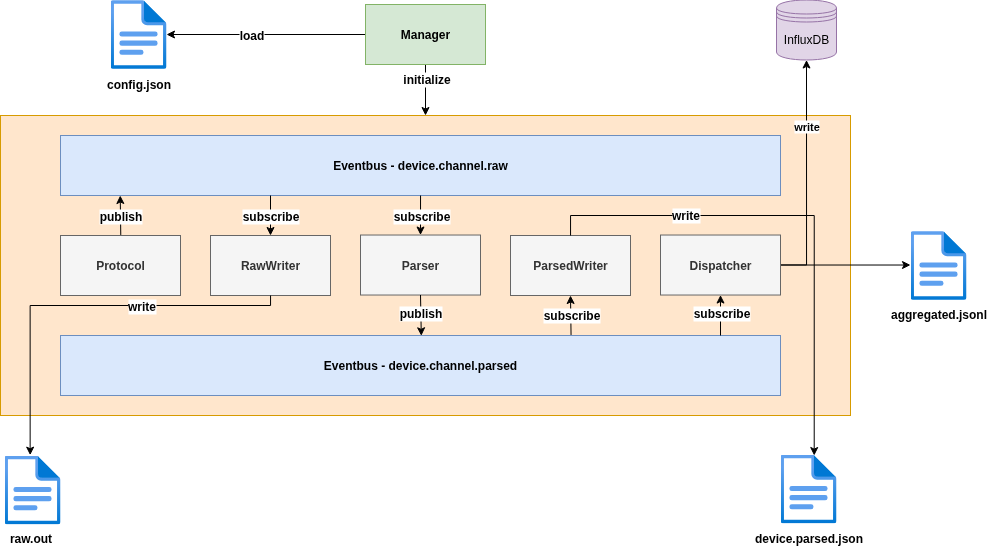

The diagram above was exported from draw.io. Its source (the exported page's mxGraphModel, read from the mxfile embedded in the PNG):
<mxGraphModel dx="-1295" dy="1300" grid="1" gridSize="10" guides="1" tooltips="1" connect="1" arrows="1" fold="1" page="1" pageScale="1" pageWidth="850" pageHeight="1100" math="0" shadow="0">
  <root>
    <mxCell id="0" />
    <mxCell id="1" parent="0" />
    <mxCell id="2" value="" style="rounded=0;whiteSpace=wrap;html=1;strokeColor=#d79b00;align=center;verticalAlign=middle;fontFamily=Helvetica;fontSize=12;fontColor=default;fontStyle=1;fillColor=#ffe6cc;" parent="1" vertex="1">
      <mxGeometry x="3400" y="322" width="850" height="300" as="geometry" />
    </mxCell>
    <mxCell id="3" style="edgeStyle=orthogonalEdgeStyle;rounded=0;orthogonalLoop=1;jettySize=auto;html=1;fontFamily=Helvetica;fontSize=12;fontColor=default;fontStyle=1;endArrow=none;endFill=0;startArrow=classic;startFill=1;" parent="1" source="5" target="9" edge="1">
      <mxGeometry relative="1" as="geometry" />
    </mxCell>
    <mxCell id="4" value="load" style="edgeLabel;html=1;align=center;verticalAlign=middle;resizable=0;points=[];strokeColor=#d79b00;fontFamily=Helvetica;fontSize=12;fontColor=default;fontStyle=1;fillColor=#ffe6cc;" parent="3" vertex="1" connectable="0">
      <mxGeometry x="-0.1511" relative="1" as="geometry">
        <mxPoint as="offset" />
      </mxGeometry>
    </mxCell>
    <mxCell id="5" value="" style="image;aspect=fixed;html=1;points=[];align=center;fontSize=12;image=img/lib/azure2/general/File.svg;" parent="1" vertex="1">
      <mxGeometry x="3510" y="206.5" width="56.00000000000001" height="69" as="geometry" />
    </mxCell>
    <mxCell id="6" value="config.json" style="text;html=1;align=center;verticalAlign=middle;resizable=0;points=[];autosize=1;strokeColor=none;fillColor=none;fontFamily=Helvetica;fontSize=12;fontColor=default;fontStyle=1;" parent="1" vertex="1">
      <mxGeometry x="3498" y="275.5" width="80" height="30" as="geometry" />
    </mxCell>
    <mxCell id="7" value="" style="edgeStyle=orthogonalEdgeStyle;rounded=0;orthogonalLoop=1;jettySize=auto;html=1;fontFamily=Helvetica;fontSize=12;fontColor=default;fontStyle=1;entryX=0.5;entryY=0;entryDx=0;entryDy=0;" parent="1" source="9" target="2" edge="1">
      <mxGeometry relative="1" as="geometry" />
    </mxCell>
    <mxCell id="8" value="initialize" style="edgeLabel;html=1;align=center;verticalAlign=middle;resizable=0;points=[];strokeColor=#d79b00;fontFamily=Helvetica;fontSize=12;fontColor=default;fontStyle=1;fillColor=#ffe6cc;" parent="7" vertex="1" connectable="0">
      <mxGeometry x="-0.4178" relative="1" as="geometry">
        <mxPoint as="offset" />
      </mxGeometry>
    </mxCell>
    <mxCell id="9" value="Manager" style="rounded=0;whiteSpace=wrap;html=1;strokeColor=#82b366;align=center;verticalAlign=middle;fontFamily=Helvetica;fontSize=12;fontStyle=1;fillColor=#d5e8d4;" parent="1" vertex="1">
      <mxGeometry x="3765" y="211" width="120" height="60" as="geometry" />
    </mxCell>
    <mxCell id="10" value="Protocol" style="rounded=0;whiteSpace=wrap;html=1;strokeColor=#666666;align=center;verticalAlign=middle;fontFamily=Helvetica;fontSize=12;fontColor=#333333;fontStyle=1;fillColor=#f5f5f5;" parent="1" vertex="1">
      <mxGeometry x="3460" y="442" width="120" height="60" as="geometry" />
    </mxCell>
    <mxCell id="11" value="Parser" style="rounded=0;whiteSpace=wrap;html=1;strokeColor=#666666;align=center;verticalAlign=middle;fontFamily=Helvetica;fontSize=12;fontColor=#333333;fontStyle=1;fillColor=#f5f5f5;" parent="1" vertex="1">
      <mxGeometry x="3760" y="441.52" width="120" height="60" as="geometry" />
    </mxCell>
    <mxCell id="12" value="RawWriter" style="rounded=0;whiteSpace=wrap;html=1;strokeColor=#666666;align=center;verticalAlign=middle;fontFamily=Helvetica;fontSize=12;fontColor=#333333;fontStyle=1;fillColor=#f5f5f5;" parent="1" vertex="1">
      <mxGeometry x="3610" y="442" width="120" height="60" as="geometry" />
    </mxCell>
    <mxCell id="13" style="edgeStyle=orthogonalEdgeStyle;rounded=0;orthogonalLoop=1;jettySize=auto;html=1;entryX=0.5;entryY=1;entryDx=0;entryDy=0;" parent="1" source="15" target="39" edge="1">
      <mxGeometry relative="1" as="geometry">
        <Array as="points">
          <mxPoint x="4206" y="472" />
        </Array>
      </mxGeometry>
    </mxCell>
    <mxCell id="14" value="&lt;b&gt;write&lt;/b&gt;" style="edgeLabel;html=1;align=center;verticalAlign=middle;resizable=0;points=[];" parent="13" vertex="1" connectable="0">
      <mxGeometry x="0.427" y="1" relative="1" as="geometry">
        <mxPoint as="offset" />
      </mxGeometry>
    </mxCell>
    <mxCell id="QTGOzNVLT8j55hvbE9Fj-45" style="edgeStyle=orthogonalEdgeStyle;rounded=0;orthogonalLoop=1;jettySize=auto;html=1;" edge="1" parent="1" source="15">
      <mxGeometry relative="1" as="geometry">
        <mxPoint x="4310" y="471.52" as="targetPoint" />
      </mxGeometry>
    </mxCell>
    <mxCell id="15" value="Dispatcher" style="rounded=0;whiteSpace=wrap;html=1;strokeColor=#666666;align=center;verticalAlign=middle;fontFamily=Helvetica;fontSize=12;fontColor=#333333;fontStyle=1;fillColor=#f5f5f5;" parent="1" vertex="1">
      <mxGeometry x="4060" y="441.52" width="120" height="60" as="geometry" />
    </mxCell>
    <mxCell id="16" value="ParsedWriter" style="rounded=0;whiteSpace=wrap;html=1;strokeColor=#666666;align=center;verticalAlign=middle;fontFamily=Helvetica;fontSize=12;fontColor=#333333;fontStyle=1;fillColor=#f5f5f5;" parent="1" vertex="1">
      <mxGeometry x="3910" y="442" width="120" height="60" as="geometry" />
    </mxCell>
    <mxCell id="17" value="Eventbus - device.channel.raw" style="rounded=0;whiteSpace=wrap;html=1;strokeColor=#6c8ebf;align=center;verticalAlign=middle;fontFamily=Helvetica;fontSize=12;fontStyle=1;fillColor=#dae8fc;" parent="1" vertex="1">
      <mxGeometry x="3460" y="342" width="720" height="60" as="geometry" />
    </mxCell>
    <mxCell id="18" value="Eventbus - device.channel.parsed" style="rounded=0;whiteSpace=wrap;html=1;strokeColor=#6c8ebf;align=center;verticalAlign=middle;fontFamily=Helvetica;fontSize=12;fontStyle=1;fillColor=#dae8fc;" parent="1" vertex="1">
      <mxGeometry x="3460" y="542" width="720" height="60" as="geometry" />
    </mxCell>
    <mxCell id="19" value="" style="endArrow=classic;html=1;rounded=0;fontFamily=Helvetica;fontSize=12;fontColor=default;fontStyle=1;entryX=0.5;entryY=0;entryDx=0;entryDy=0;" parent="1" target="12" edge="1">
      <mxGeometry width="50" height="50" relative="1" as="geometry">
        <mxPoint x="3670" y="402" as="sourcePoint" />
        <mxPoint x="3780" y="532" as="targetPoint" />
      </mxGeometry>
    </mxCell>
    <mxCell id="20" value="subscribe" style="edgeLabel;html=1;align=center;verticalAlign=middle;resizable=0;points=[];strokeColor=#d79b00;fontFamily=Helvetica;fontSize=12;fontColor=default;fontStyle=1;fillColor=#ffe6cc;" parent="19" vertex="1" connectable="0">
      <mxGeometry x="0.05" y="-1" relative="1" as="geometry">
        <mxPoint y="-1" as="offset" />
      </mxGeometry>
    </mxCell>
    <mxCell id="21" value="" style="endArrow=classic;html=1;rounded=0;fontFamily=Helvetica;fontSize=12;fontColor=default;fontStyle=1;exitX=0.5;exitY=1;exitDx=0;exitDy=0;entryX=0.92;entryY=0.013;entryDx=0;entryDy=0;entryPerimeter=0;" parent="1" source="11" edge="1">
      <mxGeometry width="50" height="50" relative="1" as="geometry">
        <mxPoint x="3470" y="571.52" as="sourcePoint" />
        <mxPoint x="3820.7999999999993" y="542.3" as="targetPoint" />
      </mxGeometry>
    </mxCell>
    <mxCell id="22" value="publish" style="edgeLabel;html=1;align=center;verticalAlign=middle;resizable=0;points=[];strokeColor=#d79b00;fontFamily=Helvetica;fontSize=12;fontColor=default;fontStyle=1;fillColor=#ffe6cc;" parent="21" vertex="1" connectable="0">
      <mxGeometry x="-0.1094" y="-1" relative="1" as="geometry">
        <mxPoint as="offset" />
      </mxGeometry>
    </mxCell>
    <mxCell id="23" value="" style="endArrow=classic;html=1;rounded=0;fontFamily=Helvetica;fontSize=12;fontColor=default;fontStyle=1;entryX=0.5;entryY=0;entryDx=0;entryDy=0;exitX=0.919;exitY=1.008;exitDx=0;exitDy=0;exitPerimeter=0;" parent="1" target="11" edge="1">
      <mxGeometry width="50" height="50" relative="1" as="geometry">
        <mxPoint x="3820.0599999999995" y="402" as="sourcePoint" />
        <mxPoint x="3831" y="552.52" as="targetPoint" />
      </mxGeometry>
    </mxCell>
    <mxCell id="24" value="subscribe" style="edgeLabel;html=1;align=center;verticalAlign=middle;resizable=0;points=[];strokeColor=#d79b00;fontFamily=Helvetica;fontSize=12;fontColor=default;fontStyle=1;fillColor=#ffe6cc;" parent="23" vertex="1" connectable="0">
      <mxGeometry x="-0.5329" relative="1" as="geometry">
        <mxPoint y="11" as="offset" />
      </mxGeometry>
    </mxCell>
    <mxCell id="25" value="" style="endArrow=classic;html=1;rounded=0;fontFamily=Helvetica;fontSize=12;fontColor=default;fontStyle=1;entryX=0.5;entryY=1;entryDx=0;entryDy=0;" parent="1" target="15" edge="1">
      <mxGeometry width="50" height="50" relative="1" as="geometry">
        <mxPoint x="4120" y="542" as="sourcePoint" />
        <mxPoint x="4115" y="451.52" as="targetPoint" />
      </mxGeometry>
    </mxCell>
    <mxCell id="26" value="subscribe" style="edgeLabel;html=1;align=center;verticalAlign=middle;resizable=0;points=[];strokeColor=#d79b00;fontFamily=Helvetica;fontSize=12;fontColor=default;fontStyle=1;fillColor=#ffe6cc;" parent="25" vertex="1" connectable="0">
      <mxGeometry x="0.1022" relative="1" as="geometry">
        <mxPoint as="offset" />
      </mxGeometry>
    </mxCell>
    <mxCell id="27" value="" style="endArrow=classic;html=1;rounded=0;fontFamily=Helvetica;fontSize=12;fontColor=default;fontStyle=1;exitX=0.494;exitY=-0.001;exitDx=0;exitDy=0;entryX=0.5;entryY=1;entryDx=0;entryDy=0;exitPerimeter=0;" parent="1" target="16" edge="1">
      <mxGeometry width="50" height="50" relative="1" as="geometry">
        <mxPoint x="3970.5599999999995" y="541.4599999999998" as="sourcePoint" />
        <mxPoint x="4115" y="451.52" as="targetPoint" />
      </mxGeometry>
    </mxCell>
    <mxCell id="28" value="subscribe" style="edgeLabel;html=1;align=center;verticalAlign=middle;resizable=0;points=[];strokeColor=#d79b00;fontFamily=Helvetica;fontSize=12;fontColor=default;fontStyle=1;fillColor=#ffe6cc;" parent="27" vertex="1" connectable="0">
      <mxGeometry x="-0.1308" relative="1" as="geometry">
        <mxPoint y="-3" as="offset" />
      </mxGeometry>
    </mxCell>
    <mxCell id="29" value="" style="image;aspect=fixed;html=1;points=[];align=center;fontSize=12;image=img/lib/azure2/general/File.svg;" parent="1" vertex="1">
      <mxGeometry x="3404" y="662" width="56.00000000000001" height="69" as="geometry" />
    </mxCell>
    <mxCell id="30" style="edgeStyle=orthogonalEdgeStyle;rounded=0;orthogonalLoop=1;jettySize=auto;html=1;entryX=0.458;entryY=-0.005;entryDx=0;entryDy=0;entryPerimeter=0;fontFamily=Helvetica;fontSize=12;fontColor=default;fontStyle=1;" parent="1" source="12" target="29" edge="1">
      <mxGeometry relative="1" as="geometry">
        <Array as="points">
          <mxPoint x="3670" y="512" />
          <mxPoint x="3430" y="512" />
        </Array>
      </mxGeometry>
    </mxCell>
    <mxCell id="31" value="write" style="edgeLabel;html=1;align=center;verticalAlign=middle;resizable=0;points=[];strokeColor=#d79b00;fontFamily=Helvetica;fontSize=12;fontColor=default;fontStyle=1;fillColor=#ffe6cc;" parent="30" vertex="1" connectable="0">
      <mxGeometry x="-0.2985" relative="1" as="geometry">
        <mxPoint as="offset" />
      </mxGeometry>
    </mxCell>
    <mxCell id="32" value="raw.out" style="text;html=1;align=center;verticalAlign=middle;resizable=0;points=[];autosize=1;strokeColor=none;fillColor=none;fontFamily=Helvetica;fontSize=12;fontColor=default;fontStyle=1;" parent="1" vertex="1">
      <mxGeometry x="3400" y="730" width="60" height="30" as="geometry" />
    </mxCell>
    <mxCell id="33" value="" style="image;aspect=fixed;html=1;points=[];align=center;fontSize=12;image=img/lib/azure2/general/File.svg;" parent="1" vertex="1">
      <mxGeometry x="4180" y="661" width="56.00000000000001" height="69" as="geometry" />
    </mxCell>
    <mxCell id="34" value="device.parsed.json" style="text;html=1;align=center;verticalAlign=middle;resizable=0;points=[];autosize=1;strokeColor=none;fillColor=none;fontFamily=Helvetica;fontSize=12;fontColor=default;fontStyle=1;" parent="1" vertex="1">
      <mxGeometry x="4148" y="730" width="120" height="30" as="geometry" />
    </mxCell>
    <mxCell id="35" style="edgeStyle=orthogonalEdgeStyle;rounded=0;orthogonalLoop=1;jettySize=auto;html=1;entryX=0.602;entryY=0.015;entryDx=0;entryDy=0;entryPerimeter=0;fontFamily=Helvetica;fontSize=12;fontColor=default;fontStyle=1;" parent="1" source="16" target="33" edge="1">
      <mxGeometry relative="1" as="geometry">
        <Array as="points">
          <mxPoint x="3970" y="422" />
          <mxPoint x="4214" y="422" />
        </Array>
      </mxGeometry>
    </mxCell>
    <mxCell id="36" value="write" style="edgeLabel;html=1;align=center;verticalAlign=middle;resizable=0;points=[];strokeColor=#d79b00;fontFamily=Helvetica;fontSize=12;fontColor=default;fontStyle=1;fillColor=#ffe6cc;" parent="35" vertex="1" connectable="0">
      <mxGeometry x="-0.4637" y="1" relative="1" as="geometry">
        <mxPoint as="offset" />
      </mxGeometry>
    </mxCell>
    <mxCell id="37" value="" style="endArrow=classic;html=1;rounded=0;fontFamily=Helvetica;fontSize=12;fontColor=default;fontStyle=1;exitX=0.494;exitY=-0.001;exitDx=0;exitDy=0;entryX=0.5;entryY=1;entryDx=0;entryDy=0;exitPerimeter=0;" parent="1" edge="1">
      <mxGeometry width="50" height="50" relative="1" as="geometry">
        <mxPoint x="3520.2799999999997" y="441.4599999999998" as="sourcePoint" />
        <mxPoint x="3519.7200000000003" y="402" as="targetPoint" />
      </mxGeometry>
    </mxCell>
    <mxCell id="38" value="publish" style="edgeLabel;html=1;align=center;verticalAlign=middle;resizable=0;points=[];strokeColor=#d79b00;fontFamily=Helvetica;fontSize=12;fontColor=default;fontStyle=1;fillColor=#ffe6cc;" parent="37" vertex="1" connectable="0">
      <mxGeometry x="0.1376" y="-1" relative="1" as="geometry">
        <mxPoint x="-1" y="3" as="offset" />
      </mxGeometry>
    </mxCell>
    <mxCell id="39" value="InfluxDB" style="shape=datastore;whiteSpace=wrap;html=1;fillColor=#e1d5e7;strokeColor=#9673a6;" parent="1" vertex="1">
      <mxGeometry x="4176" y="206.5" width="60" height="60" as="geometry" />
    </mxCell>
    <mxCell id="QTGOzNVLT8j55hvbE9Fj-46" value="&lt;b&gt;aggregated.jsonl&lt;/b&gt;" style="image;aspect=fixed;html=1;points=[];align=center;fontSize=12;image=img/lib/azure2/general/File.svg;" vertex="1" parent="1">
      <mxGeometry x="4310" y="437.5" width="56.00000000000001" height="69" as="geometry" />
    </mxCell>
  </root>
</mxGraphModel>